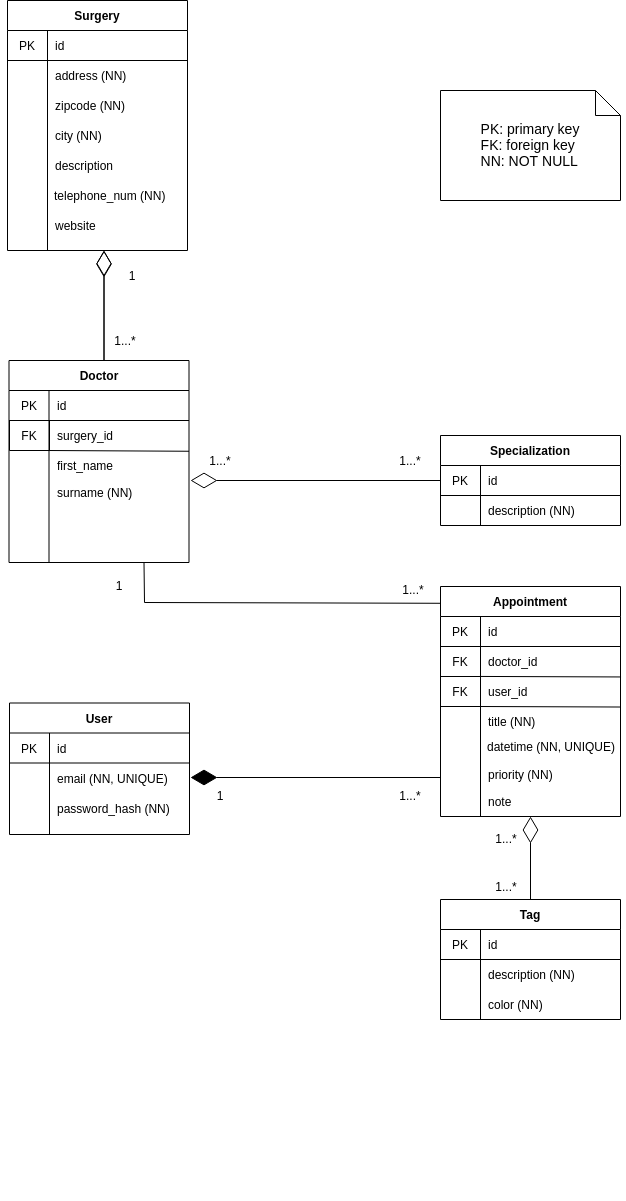

The diagram above was exported from draw.io. Its source (the exported page's mxGraphModel, read from the mxfile embedded in the PNG):
<mxGraphModel dx="4216" dy="1672" grid="0" gridSize="10" guides="1" tooltips="1" connect="1" arrows="1" fold="1" page="0" pageScale="1" pageWidth="1200" pageHeight="1920" math="0" shadow="0">
  <root>
    <mxCell id="0" />
    <mxCell id="1" parent="0" />
    <mxCell id="33" value="" style="edgeStyle=orthogonalEdgeStyle;rounded=0;orthogonalLoop=1;jettySize=auto;html=1;startArrow=diamondThin;startFill=0;startSize=23;sourcePerimeterSpacing=0;endArrow=none;endFill=0;endSize=24;targetPerimeterSpacing=0;strokeWidth=1;" parent="1" edge="1">
      <mxGeometry relative="1" as="geometry">
        <mxPoint x="203.5" y="290" as="sourcePoint" />
        <mxPoint x="203.5" y="400" as="targetPoint" />
      </mxGeometry>
    </mxCell>
    <mxCell id="20" style="edgeStyle=orthogonalEdgeStyle;rounded=0;orthogonalLoop=1;jettySize=auto;html=1;exitX=0.5;exitY=0;exitDx=0;exitDy=0;entryX=0.5;entryY=1;entryDx=0;entryDy=0;endArrow=diamondThin;endFill=0;endSize=24;" parent="1" edge="1">
      <mxGeometry relative="1" as="geometry">
        <mxPoint x="203.5" y="400" as="sourcePoint" />
        <mxPoint x="203.5" y="290" as="targetPoint" />
      </mxGeometry>
    </mxCell>
    <mxCell id="76" style="edgeStyle=orthogonalEdgeStyle;rounded=0;orthogonalLoop=1;jettySize=auto;html=1;exitX=0.5;exitY=1;exitDx=0;exitDy=0;startArrow=diamondThin;startFill=0;startSize=24;sourcePerimeterSpacing=0;endArrow=none;endFill=0;endSize=24;targetPerimeterSpacing=0;strokeWidth=1;entryX=0.5;entryY=0;entryDx=0;entryDy=0;" parent="1" source="154" target="176" edge="1">
      <mxGeometry relative="1" as="geometry">
        <mxPoint x="270" y="930" as="sourcePoint" />
        <mxPoint x="270" y="1070" as="targetPoint" />
      </mxGeometry>
    </mxCell>
    <mxCell id="77" value="1" style="text;html=1;strokeColor=none;fillColor=none;align=center;verticalAlign=middle;whiteSpace=wrap;rounded=0;" parent="1" vertex="1">
      <mxGeometry x="211.5" y="305" width="40" height="20" as="geometry" />
    </mxCell>
    <mxCell id="78" value="1...*" style="text;html=1;strokeColor=none;fillColor=none;align=center;verticalAlign=middle;whiteSpace=wrap;rounded=0;" parent="1" vertex="1">
      <mxGeometry x="204.5" y="370" width="40" height="20" as="geometry" />
    </mxCell>
    <mxCell id="79" value="1...*" style="text;html=1;strokeColor=none;fillColor=none;align=center;verticalAlign=middle;whiteSpace=wrap;rounded=0;" parent="1" vertex="1">
      <mxGeometry x="300" y="490" width="40" height="20" as="geometry" />
    </mxCell>
    <mxCell id="80" value="1...*" style="text;html=1;strokeColor=none;fillColor=none;align=center;verticalAlign=middle;whiteSpace=wrap;rounded=0;" parent="1" vertex="1">
      <mxGeometry x="490" y="490" width="40" height="20" as="geometry" />
    </mxCell>
    <mxCell id="81" value="1...*" style="text;html=1;strokeColor=none;fillColor=none;align=center;verticalAlign=middle;whiteSpace=wrap;rounded=0;" parent="1" vertex="1">
      <mxGeometry x="490" y="825" width="40" height="20" as="geometry" />
    </mxCell>
    <mxCell id="82" value="1" style="text;html=1;strokeColor=none;fillColor=none;align=center;verticalAlign=middle;whiteSpace=wrap;rounded=0;" parent="1" vertex="1">
      <mxGeometry x="300" y="825" width="40" height="20" as="geometry" />
    </mxCell>
    <mxCell id="83" value="1...*" style="text;html=1;strokeColor=none;fillColor=none;align=center;verticalAlign=middle;whiteSpace=wrap;rounded=0;" parent="1" vertex="1">
      <mxGeometry x="586.0000000000001" y="868" width="40" height="20" as="geometry" />
    </mxCell>
    <mxCell id="84" value="1...*" style="text;html=1;strokeColor=none;fillColor=none;align=center;verticalAlign=middle;whiteSpace=wrap;rounded=0;" parent="1" vertex="1">
      <mxGeometry x="586" y="916" width="40" height="20" as="geometry" />
    </mxCell>
    <mxCell id="99" value="" style="shape=partialRectangle;html=1;whiteSpace=wrap;connectable=0;fillColor=none;top=0;left=0;bottom=0;right=0;overflow=hidden;" parent="1" vertex="1">
      <mxGeometry x="100" y="1210" width="31" height="30" as="geometry" />
    </mxCell>
    <mxCell id="101" value="Surgery" style="shape=table;html=1;whiteSpace=wrap;startSize=30;container=1;collapsible=0;childLayout=tableLayout;fixedRows=1;rowLines=0;fontStyle=1;align=center;" parent="1" vertex="1">
      <mxGeometry x="107" y="40" width="180" height="250" as="geometry" />
    </mxCell>
    <mxCell id="102" value="" style="shape=partialRectangle;html=1;whiteSpace=wrap;collapsible=0;dropTarget=0;pointerEvents=0;fillColor=none;top=0;left=0;bottom=1;right=0;points=[[0,0.5],[1,0.5]];portConstraint=eastwest;" parent="101" vertex="1">
      <mxGeometry y="30" width="180" height="30" as="geometry" />
    </mxCell>
    <mxCell id="103" value="PK" style="shape=partialRectangle;html=1;whiteSpace=wrap;connectable=0;fillColor=none;top=0;left=0;bottom=0;right=0;overflow=hidden;" parent="102" vertex="1">
      <mxGeometry width="40" height="30" as="geometry" />
    </mxCell>
    <mxCell id="104" value="id" style="shape=partialRectangle;html=1;whiteSpace=wrap;connectable=0;fillColor=none;top=0;left=0;bottom=0;right=0;align=left;spacingLeft=6;overflow=hidden;" parent="102" vertex="1">
      <mxGeometry x="40" width="140" height="30" as="geometry" />
    </mxCell>
    <mxCell id="105" value="" style="shape=partialRectangle;html=1;whiteSpace=wrap;collapsible=0;dropTarget=0;pointerEvents=0;fillColor=none;top=0;left=0;bottom=0;right=0;points=[[0,0.5],[1,0.5]];portConstraint=eastwest;" parent="101" vertex="1">
      <mxGeometry y="60" width="180" height="30" as="geometry" />
    </mxCell>
    <mxCell id="106" value="" style="shape=partialRectangle;html=1;whiteSpace=wrap;connectable=0;fillColor=none;top=0;left=0;bottom=0;right=0;overflow=hidden;" parent="105" vertex="1">
      <mxGeometry width="40" height="30" as="geometry" />
    </mxCell>
    <mxCell id="107" value="address (NN)" style="shape=partialRectangle;html=1;whiteSpace=wrap;connectable=0;fillColor=none;top=0;left=0;bottom=0;right=0;align=left;spacingLeft=6;overflow=hidden;" parent="105" vertex="1">
      <mxGeometry x="40" width="140" height="30" as="geometry" />
    </mxCell>
    <mxCell id="108" value="" style="shape=partialRectangle;html=1;whiteSpace=wrap;collapsible=0;dropTarget=0;pointerEvents=0;fillColor=none;top=0;left=0;bottom=0;right=0;points=[[0,0.5],[1,0.5]];portConstraint=eastwest;" parent="101" vertex="1">
      <mxGeometry y="90" width="180" height="30" as="geometry" />
    </mxCell>
    <mxCell id="109" value="" style="shape=partialRectangle;html=1;whiteSpace=wrap;connectable=0;fillColor=none;top=0;left=0;bottom=0;right=0;overflow=hidden;" parent="108" vertex="1">
      <mxGeometry width="40" height="30" as="geometry" />
    </mxCell>
    <mxCell id="110" value="zipcode (NN)" style="shape=partialRectangle;html=1;whiteSpace=wrap;connectable=0;fillColor=none;top=0;left=0;bottom=0;right=0;align=left;spacingLeft=6;overflow=hidden;" parent="108" vertex="1">
      <mxGeometry x="40" width="140" height="30" as="geometry" />
    </mxCell>
    <mxCell id="111" value="description" style="shape=partialRectangle;html=1;whiteSpace=wrap;connectable=0;fillColor=none;top=0;left=0;bottom=0;right=0;align=left;spacingLeft=6;overflow=hidden;" parent="1" vertex="1">
      <mxGeometry x="147" y="190" width="140" height="30" as="geometry" />
    </mxCell>
    <mxCell id="113" value="telephone_num (NN)" style="shape=partialRectangle;html=1;whiteSpace=wrap;connectable=0;fillColor=none;top=0;left=0;bottom=0;right=0;align=left;spacingLeft=6;overflow=hidden;" parent="1" vertex="1">
      <mxGeometry x="145.5" y="220" width="140" height="30" as="geometry" />
    </mxCell>
    <mxCell id="114" value="website" style="shape=partialRectangle;html=1;whiteSpace=wrap;connectable=0;fillColor=none;top=0;left=0;bottom=0;right=0;align=left;spacingLeft=6;overflow=hidden;" parent="1" vertex="1">
      <mxGeometry x="147" y="250" width="140" height="30" as="geometry" />
    </mxCell>
    <mxCell id="116" value="Doctor" style="shape=table;html=1;whiteSpace=wrap;startSize=30;container=1;collapsible=0;childLayout=tableLayout;fixedRows=1;rowLines=0;fontStyle=1;align=center;" parent="1" vertex="1">
      <mxGeometry x="108.5" y="400" width="180" height="202" as="geometry" />
    </mxCell>
    <mxCell id="117" value="" style="shape=partialRectangle;html=1;whiteSpace=wrap;collapsible=0;dropTarget=0;pointerEvents=0;fillColor=none;top=0;left=0;bottom=1;right=0;points=[[0,0.5],[1,0.5]];portConstraint=eastwest;" parent="116" vertex="1">
      <mxGeometry y="30" width="180" height="30" as="geometry" />
    </mxCell>
    <mxCell id="118" value="PK" style="shape=partialRectangle;html=1;whiteSpace=wrap;connectable=0;fillColor=none;top=0;left=0;bottom=0;right=0;overflow=hidden;" parent="117" vertex="1">
      <mxGeometry width="40" height="30" as="geometry" />
    </mxCell>
    <mxCell id="119" value="id" style="shape=partialRectangle;html=1;whiteSpace=wrap;connectable=0;fillColor=none;top=0;left=0;bottom=0;right=0;align=left;spacingLeft=6;overflow=hidden;dashed=1;" parent="117" vertex="1">
      <mxGeometry x="40" width="140" height="30" as="geometry" />
    </mxCell>
    <mxCell id="120" value="" style="shape=partialRectangle;html=1;whiteSpace=wrap;collapsible=0;dropTarget=0;pointerEvents=0;fillColor=none;top=0;left=0;bottom=0;right=0;points=[[0,0.5],[1,0.5]];portConstraint=eastwest;" parent="116" vertex="1">
      <mxGeometry y="60" width="180" height="30" as="geometry" />
    </mxCell>
    <mxCell id="121" value="" style="shape=partialRectangle;html=1;whiteSpace=wrap;connectable=0;fillColor=none;top=0;left=0;bottom=0;right=0;overflow=hidden;" parent="120" vertex="1">
      <mxGeometry width="40" height="30" as="geometry" />
    </mxCell>
    <mxCell id="122" value="" style="shape=partialRectangle;html=1;whiteSpace=wrap;connectable=0;fillColor=none;top=0;left=0;bottom=0;right=0;align=left;spacingLeft=6;overflow=hidden;" parent="120" vertex="1">
      <mxGeometry x="40" width="140" height="30" as="geometry" />
    </mxCell>
    <mxCell id="123" value="" style="shape=partialRectangle;html=1;whiteSpace=wrap;collapsible=0;dropTarget=0;pointerEvents=0;fillColor=none;top=0;left=0;bottom=0;right=0;points=[[0,0.5],[1,0.5]];portConstraint=eastwest;" parent="116" vertex="1">
      <mxGeometry y="90" width="180" height="30" as="geometry" />
    </mxCell>
    <mxCell id="124" value="" style="shape=partialRectangle;html=1;whiteSpace=wrap;connectable=0;fillColor=none;top=0;left=0;bottom=0;right=0;overflow=hidden;" parent="123" vertex="1">
      <mxGeometry width="40" height="30" as="geometry" />
    </mxCell>
    <mxCell id="125" value="first_name" style="shape=partialRectangle;html=1;whiteSpace=wrap;connectable=0;fillColor=none;top=0;left=0;bottom=0;right=0;align=left;spacingLeft=6;overflow=hidden;" parent="123" vertex="1">
      <mxGeometry x="40" width="140" height="30" as="geometry" />
    </mxCell>
    <mxCell id="126" value="surname (NN)" style="shape=partialRectangle;html=1;whiteSpace=wrap;connectable=0;fillColor=none;top=0;left=0;bottom=0;right=0;align=left;spacingLeft=6;overflow=hidden;" parent="1" vertex="1">
      <mxGeometry x="148.5" y="517" width="140" height="30" as="geometry" />
    </mxCell>
    <mxCell id="129" value="FK" style="shape=partialRectangle;html=1;whiteSpace=wrap;connectable=0;fillColor=none;top=1;left=1;bottom=1;right=1;overflow=hidden;container=0;" parent="1" vertex="1">
      <mxGeometry x="109" y="460" width="40" height="30" as="geometry" />
    </mxCell>
    <mxCell id="130" value="" style="endArrow=none;html=1;exitX=0.215;exitY=-0.025;exitDx=0;exitDy=0;exitPerimeter=0;" parent="1" edge="1">
      <mxGeometry width="50" height="50" relative="1" as="geometry">
        <mxPoint x="147.20000000000005" y="489.99999999999994" as="sourcePoint" />
        <mxPoint x="288.5" y="490.75" as="targetPoint" />
      </mxGeometry>
    </mxCell>
    <mxCell id="131" value="Specialization" style="shape=table;html=1;whiteSpace=wrap;startSize=30;container=1;collapsible=0;childLayout=tableLayout;fixedRows=1;rowLines=0;fontStyle=1;align=center;" parent="1" vertex="1">
      <mxGeometry x="540" y="475" width="180" height="90" as="geometry" />
    </mxCell>
    <mxCell id="132" value="" style="shape=partialRectangle;html=1;whiteSpace=wrap;collapsible=0;dropTarget=0;pointerEvents=0;fillColor=none;top=0;left=0;bottom=1;right=0;points=[[0,0.5],[1,0.5]];portConstraint=eastwest;" parent="131" vertex="1">
      <mxGeometry y="30" width="180" height="30" as="geometry" />
    </mxCell>
    <mxCell id="133" value="PK" style="shape=partialRectangle;html=1;whiteSpace=wrap;connectable=0;fillColor=none;top=0;left=0;bottom=0;right=0;overflow=hidden;" parent="132" vertex="1">
      <mxGeometry width="40" height="30" as="geometry" />
    </mxCell>
    <mxCell id="134" value="id" style="shape=partialRectangle;html=1;whiteSpace=wrap;connectable=0;fillColor=none;top=0;left=0;bottom=0;right=0;align=left;spacingLeft=6;overflow=hidden;" parent="132" vertex="1">
      <mxGeometry x="40" width="140" height="30" as="geometry" />
    </mxCell>
    <mxCell id="135" value="" style="shape=partialRectangle;html=1;whiteSpace=wrap;collapsible=0;dropTarget=0;pointerEvents=0;fillColor=none;top=0;left=0;bottom=0;right=0;points=[[0,0.5],[1,0.5]];portConstraint=eastwest;" parent="131" vertex="1">
      <mxGeometry y="60" width="180" height="30" as="geometry" />
    </mxCell>
    <mxCell id="136" value="" style="shape=partialRectangle;html=1;whiteSpace=wrap;connectable=0;fillColor=none;top=0;left=0;bottom=0;right=0;overflow=hidden;" parent="135" vertex="1">
      <mxGeometry width="40" height="30" as="geometry" />
    </mxCell>
    <mxCell id="137" value="description (NN)" style="shape=partialRectangle;html=1;whiteSpace=wrap;connectable=0;fillColor=none;top=0;left=0;bottom=0;right=0;align=left;spacingLeft=6;overflow=hidden;" parent="135" vertex="1">
      <mxGeometry x="40" width="140" height="30" as="geometry" />
    </mxCell>
    <mxCell id="142" style="edgeStyle=orthogonalEdgeStyle;rounded=0;orthogonalLoop=1;jettySize=auto;html=1;exitX=0;exitY=0.5;exitDx=0;exitDy=0;endArrow=diamondThin;endFill=0;endSize=24;" parent="1" source="132" edge="1">
      <mxGeometry relative="1" as="geometry">
        <mxPoint x="440.5" y="640" as="sourcePoint" />
        <mxPoint x="290" y="520" as="targetPoint" />
      </mxGeometry>
    </mxCell>
    <mxCell id="143" value="User" style="shape=table;html=1;whiteSpace=wrap;startSize=30;container=1;collapsible=0;childLayout=tableLayout;fixedRows=1;rowLines=0;fontStyle=1;align=center;" parent="1" vertex="1">
      <mxGeometry x="109" y="742.5" width="180" height="131.5" as="geometry" />
    </mxCell>
    <mxCell id="144" value="" style="shape=partialRectangle;html=1;whiteSpace=wrap;collapsible=0;dropTarget=0;pointerEvents=0;fillColor=none;top=0;left=0;bottom=1;right=0;points=[[0,0.5],[1,0.5]];portConstraint=eastwest;" parent="143" vertex="1">
      <mxGeometry y="30" width="180" height="30" as="geometry" />
    </mxCell>
    <mxCell id="145" value="PK" style="shape=partialRectangle;html=1;whiteSpace=wrap;connectable=0;fillColor=none;top=0;left=0;bottom=0;right=0;overflow=hidden;" parent="144" vertex="1">
      <mxGeometry width="40" height="30" as="geometry" />
    </mxCell>
    <mxCell id="146" value="id" style="shape=partialRectangle;html=1;whiteSpace=wrap;connectable=0;fillColor=none;top=0;left=0;bottom=0;right=0;align=left;spacingLeft=6;overflow=hidden;" parent="144" vertex="1">
      <mxGeometry x="40" width="140" height="30" as="geometry" />
    </mxCell>
    <mxCell id="147" value="" style="shape=partialRectangle;html=1;whiteSpace=wrap;collapsible=0;dropTarget=0;pointerEvents=0;fillColor=none;top=0;left=0;bottom=0;right=0;points=[[0,0.5],[1,0.5]];portConstraint=eastwest;" parent="143" vertex="1">
      <mxGeometry y="60" width="180" height="30" as="geometry" />
    </mxCell>
    <mxCell id="148" value="" style="shape=partialRectangle;html=1;whiteSpace=wrap;connectable=0;fillColor=none;top=0;left=0;bottom=0;right=0;overflow=hidden;" parent="147" vertex="1">
      <mxGeometry width="40" height="30" as="geometry" />
    </mxCell>
    <mxCell id="149" value="email (NN, UNIQUE)" style="shape=partialRectangle;html=1;whiteSpace=wrap;connectable=0;fillColor=none;top=0;left=0;bottom=0;right=0;align=left;spacingLeft=6;overflow=hidden;" parent="147" vertex="1">
      <mxGeometry x="40" width="140" height="30" as="geometry" />
    </mxCell>
    <mxCell id="150" value="" style="shape=partialRectangle;html=1;whiteSpace=wrap;collapsible=0;dropTarget=0;pointerEvents=0;fillColor=none;top=0;left=0;bottom=0;right=0;points=[[0,0.5],[1,0.5]];portConstraint=eastwest;" parent="143" vertex="1">
      <mxGeometry y="90" width="180" height="30" as="geometry" />
    </mxCell>
    <mxCell id="151" value="" style="shape=partialRectangle;html=1;whiteSpace=wrap;connectable=0;fillColor=none;top=0;left=0;bottom=0;right=0;overflow=hidden;" parent="150" vertex="1">
      <mxGeometry width="40" height="30" as="geometry" />
    </mxCell>
    <mxCell id="152" value="password_hash (NN)" style="shape=partialRectangle;html=1;whiteSpace=wrap;connectable=0;fillColor=none;top=0;left=0;bottom=0;right=0;align=left;spacingLeft=6;overflow=hidden;" parent="150" vertex="1">
      <mxGeometry x="40" width="140" height="30" as="geometry" />
    </mxCell>
    <mxCell id="154" value="Appointment" style="shape=table;html=1;whiteSpace=wrap;startSize=30;container=1;collapsible=0;childLayout=tableLayout;fixedRows=1;rowLines=0;fontStyle=1;align=center;" parent="1" vertex="1">
      <mxGeometry x="540.0000000000001" y="626" width="180" height="230" as="geometry" />
    </mxCell>
    <mxCell id="155" value="" style="shape=partialRectangle;html=1;whiteSpace=wrap;collapsible=0;dropTarget=0;pointerEvents=0;fillColor=none;top=0;left=0;bottom=1;right=0;points=[[0,0.5],[1,0.5]];portConstraint=eastwest;" parent="154" vertex="1">
      <mxGeometry y="30" width="180" height="30" as="geometry" />
    </mxCell>
    <mxCell id="156" value="PK" style="shape=partialRectangle;html=1;whiteSpace=wrap;connectable=0;fillColor=none;top=0;left=0;bottom=0;right=0;overflow=hidden;" parent="155" vertex="1">
      <mxGeometry width="40" height="30" as="geometry" />
    </mxCell>
    <mxCell id="157" value="id" style="shape=partialRectangle;html=1;whiteSpace=wrap;connectable=0;fillColor=none;top=0;left=0;bottom=0;right=0;align=left;spacingLeft=6;overflow=hidden;" parent="155" vertex="1">
      <mxGeometry x="40" width="140" height="30" as="geometry" />
    </mxCell>
    <mxCell id="158" value="" style="shape=partialRectangle;html=1;whiteSpace=wrap;collapsible=0;dropTarget=0;pointerEvents=0;fillColor=none;top=0;left=0;bottom=0;right=0;points=[[0,0.5],[1,0.5]];portConstraint=eastwest;" parent="154" vertex="1">
      <mxGeometry y="60" width="180" height="30" as="geometry" />
    </mxCell>
    <mxCell id="159" value="" style="shape=partialRectangle;html=1;whiteSpace=wrap;connectable=0;fillColor=none;top=0;left=0;bottom=0;right=0;overflow=hidden;" parent="158" vertex="1">
      <mxGeometry width="40" height="30" as="geometry" />
    </mxCell>
    <mxCell id="160" value="doctor_id" style="shape=partialRectangle;html=1;whiteSpace=wrap;connectable=0;fillColor=none;top=0;left=0;bottom=0;right=0;align=left;spacingLeft=6;overflow=hidden;" parent="158" vertex="1">
      <mxGeometry x="40" width="140" height="30" as="geometry" />
    </mxCell>
    <mxCell id="165" value="" style="endArrow=none;html=1;entryX=1.003;entryY=0.982;entryDx=0;entryDy=0;entryPerimeter=0;exitX=0.218;exitY=0.998;exitDx=0;exitDy=0;exitPerimeter=0;" parent="154" edge="1" source="158">
      <mxGeometry width="50" height="50" relative="1" as="geometry">
        <mxPoint x="53.280000000000086" y="89.82999999999993" as="sourcePoint" />
        <mxPoint x="180.54000000000008" y="90.46000000000004" as="targetPoint" />
      </mxGeometry>
    </mxCell>
    <mxCell id="164" value="FK" style="shape=partialRectangle;html=1;whiteSpace=wrap;connectable=0;fillColor=none;top=1;left=1;bottom=1;right=1;overflow=hidden;container=0;" parent="1" vertex="1">
      <mxGeometry x="540.0000000000001" y="686" width="40" height="30" as="geometry" />
    </mxCell>
    <mxCell id="167" value="priority (NN)" style="shape=partialRectangle;html=1;whiteSpace=wrap;connectable=0;fillColor=none;top=0;left=0;bottom=0;right=0;align=left;spacingLeft=6;overflow=hidden;" parent="1" vertex="1">
      <mxGeometry x="580.0000000000001" y="799" width="140" height="30" as="geometry" />
    </mxCell>
    <mxCell id="168" value="FK" style="shape=partialRectangle;html=1;whiteSpace=wrap;connectable=0;fillColor=none;top=1;left=1;bottom=1;right=1;overflow=hidden;container=0;" parent="1" vertex="1">
      <mxGeometry x="540.0000000000001" y="716" width="40" height="30" as="geometry" />
    </mxCell>
    <mxCell id="171" value="user_id" style="shape=partialRectangle;html=1;whiteSpace=wrap;connectable=0;fillColor=none;top=0;left=0;bottom=0;right=0;align=left;spacingLeft=6;overflow=hidden;" parent="1" vertex="1">
      <mxGeometry x="580.0000000000001" y="716" width="140" height="30" as="geometry" />
    </mxCell>
    <mxCell id="173" value="datetime (NN, UNIQUE)" style="shape=partialRectangle;html=1;whiteSpace=wrap;connectable=0;fillColor=none;top=0;left=0;bottom=0;right=0;align=left;spacingLeft=6;overflow=hidden;" parent="1" vertex="1">
      <mxGeometry x="579.0000000000001" y="771" width="140" height="30" as="geometry" />
    </mxCell>
    <mxCell id="174" value="note" style="shape=partialRectangle;html=1;whiteSpace=wrap;connectable=0;fillColor=none;top=0;left=0;bottom=0;right=0;align=left;spacingLeft=6;overflow=hidden;" parent="1" vertex="1">
      <mxGeometry x="580.0000000000001" y="826" width="140" height="30" as="geometry" />
    </mxCell>
    <mxCell id="176" value="Tag" style="shape=table;html=1;whiteSpace=wrap;startSize=30;container=1;collapsible=0;childLayout=tableLayout;fixedRows=1;rowLines=0;fontStyle=1;align=center;" parent="1" vertex="1">
      <mxGeometry x="540" y="939" width="180" height="120" as="geometry" />
    </mxCell>
    <mxCell id="177" value="" style="shape=partialRectangle;html=1;whiteSpace=wrap;collapsible=0;dropTarget=0;pointerEvents=0;fillColor=none;top=0;left=0;bottom=1;right=0;points=[[0,0.5],[1,0.5]];portConstraint=eastwest;" parent="176" vertex="1">
      <mxGeometry y="30" width="180" height="30" as="geometry" />
    </mxCell>
    <mxCell id="178" value="PK" style="shape=partialRectangle;html=1;whiteSpace=wrap;connectable=0;fillColor=none;top=0;left=0;bottom=0;right=0;overflow=hidden;" parent="177" vertex="1">
      <mxGeometry width="40" height="30" as="geometry" />
    </mxCell>
    <mxCell id="179" value="id" style="shape=partialRectangle;html=1;whiteSpace=wrap;connectable=0;fillColor=none;top=0;left=0;bottom=0;right=0;align=left;spacingLeft=6;overflow=hidden;" parent="177" vertex="1">
      <mxGeometry x="40" width="140" height="30" as="geometry" />
    </mxCell>
    <mxCell id="180" value="" style="shape=partialRectangle;html=1;whiteSpace=wrap;collapsible=0;dropTarget=0;pointerEvents=0;fillColor=none;top=0;left=0;bottom=0;right=0;points=[[0,0.5],[1,0.5]];portConstraint=eastwest;" parent="176" vertex="1">
      <mxGeometry y="60" width="180" height="30" as="geometry" />
    </mxCell>
    <mxCell id="181" value="" style="shape=partialRectangle;html=1;whiteSpace=wrap;connectable=0;fillColor=none;top=0;left=0;bottom=0;right=0;overflow=hidden;" parent="180" vertex="1">
      <mxGeometry width="40" height="30" as="geometry" />
    </mxCell>
    <mxCell id="182" value="description (NN)" style="shape=partialRectangle;html=1;whiteSpace=wrap;connectable=0;fillColor=none;top=0;left=0;bottom=0;right=0;align=left;spacingLeft=6;overflow=hidden;" parent="180" vertex="1">
      <mxGeometry x="40" width="140" height="30" as="geometry" />
    </mxCell>
    <mxCell id="183" value="" style="shape=partialRectangle;html=1;whiteSpace=wrap;collapsible=0;dropTarget=0;pointerEvents=0;fillColor=none;top=0;left=0;bottom=0;right=0;points=[[0,0.5],[1,0.5]];portConstraint=eastwest;" parent="176" vertex="1">
      <mxGeometry y="90" width="180" height="30" as="geometry" />
    </mxCell>
    <mxCell id="184" value="" style="shape=partialRectangle;html=1;whiteSpace=wrap;connectable=0;fillColor=none;top=0;left=0;bottom=0;right=0;overflow=hidden;" parent="183" vertex="1">
      <mxGeometry width="40" height="30" as="geometry" />
    </mxCell>
    <mxCell id="185" value="color (NN)" style="shape=partialRectangle;html=1;whiteSpace=wrap;connectable=0;fillColor=none;top=0;left=0;bottom=0;right=0;align=left;spacingLeft=6;overflow=hidden;" parent="183" vertex="1">
      <mxGeometry x="40" width="140" height="30" as="geometry" />
    </mxCell>
    <mxCell id="187" style="edgeStyle=orthogonalEdgeStyle;rounded=0;orthogonalLoop=1;jettySize=auto;html=1;endArrow=diamondThin;endFill=1;endSize=24;" parent="1" edge="1">
      <mxGeometry relative="1" as="geometry">
        <mxPoint x="540" y="817" as="sourcePoint" />
        <mxPoint x="290" y="817" as="targetPoint" />
      </mxGeometry>
    </mxCell>
    <mxCell id="190" value="surgery_id" style="shape=partialRectangle;html=1;whiteSpace=wrap;connectable=0;fillColor=none;top=0;left=0;bottom=0;right=0;align=left;spacingLeft=6;overflow=hidden;" parent="1" vertex="1">
      <mxGeometry x="148.5" y="460" width="140" height="30" as="geometry" />
    </mxCell>
    <mxCell id="192" value="title (NN)" style="shape=partialRectangle;html=1;whiteSpace=wrap;connectable=0;fillColor=none;top=0;left=0;bottom=0;right=0;align=left;spacingLeft=6;overflow=hidden;" parent="1" vertex="1">
      <mxGeometry x="580.0000000000001" y="746" width="140" height="30" as="geometry" />
    </mxCell>
    <mxCell id="194" value="city (NN)" style="shape=partialRectangle;html=1;whiteSpace=wrap;connectable=0;fillColor=none;top=0;left=0;bottom=0;right=0;align=left;spacingLeft=6;overflow=hidden;" parent="1" vertex="1">
      <mxGeometry x="146.5" y="160" width="140" height="30" as="geometry" />
    </mxCell>
    <mxCell id="195" value="" style="endArrow=none;html=1;entryX=0.002;entryY=0.073;entryDx=0;entryDy=0;entryPerimeter=0;exitX=0.75;exitY=1;exitDx=0;exitDy=0;rounded=0;" parent="1" source="116" target="154" edge="1">
      <mxGeometry width="50" height="50" relative="1" as="geometry">
        <mxPoint x="290" y="620" as="sourcePoint" />
        <mxPoint x="340" y="620" as="targetPoint" />
        <Array as="points">
          <mxPoint x="244" y="642" />
        </Array>
      </mxGeometry>
    </mxCell>
    <mxCell id="198" value="1...*" style="text;html=1;strokeColor=none;fillColor=none;align=center;verticalAlign=middle;whiteSpace=wrap;rounded=0;" parent="1" vertex="1">
      <mxGeometry x="493" y="619" width="40" height="20" as="geometry" />
    </mxCell>
    <mxCell id="200" value="&lt;font style=&quot;font-size: 14px&quot;&gt;PK: primary key&lt;br&gt;&lt;div style=&quot;text-align: left&quot;&gt;&lt;span&gt;FK: foreign key&lt;/span&gt;&lt;/div&gt;&lt;div style=&quot;text-align: left&quot;&gt;&lt;span&gt;NN: NOT NULL&lt;/span&gt;&lt;/div&gt;&lt;/font&gt;" style="shape=note2;boundedLbl=1;whiteSpace=wrap;html=1;size=25;verticalAlign=top;align=center;" parent="1" vertex="1">
      <mxGeometry x="540" y="130" width="180" height="110" as="geometry" />
    </mxCell>
    <mxCell id="201" value="1" style="text;html=1;strokeColor=none;fillColor=none;align=center;verticalAlign=middle;whiteSpace=wrap;rounded=0;" parent="1" vertex="1">
      <mxGeometry x="198.5" y="615" width="40" height="20" as="geometry" />
    </mxCell>
    <mxCell id="202" value="" style="endArrow=none;html=1;entryX=1.003;entryY=0.982;entryDx=0;entryDy=0;entryPerimeter=0;exitX=0.218;exitY=0.998;exitDx=0;exitDy=0;exitPerimeter=0;" edge="1" parent="1">
      <mxGeometry width="50" height="50" relative="1" as="geometry">
        <mxPoint x="579.0000000000001" y="745.9999999999999" as="sourcePoint" />
        <mxPoint x="720.3000000000003" y="746.52" as="targetPoint" />
      </mxGeometry>
    </mxCell>
  </root>
</mxGraphModel>